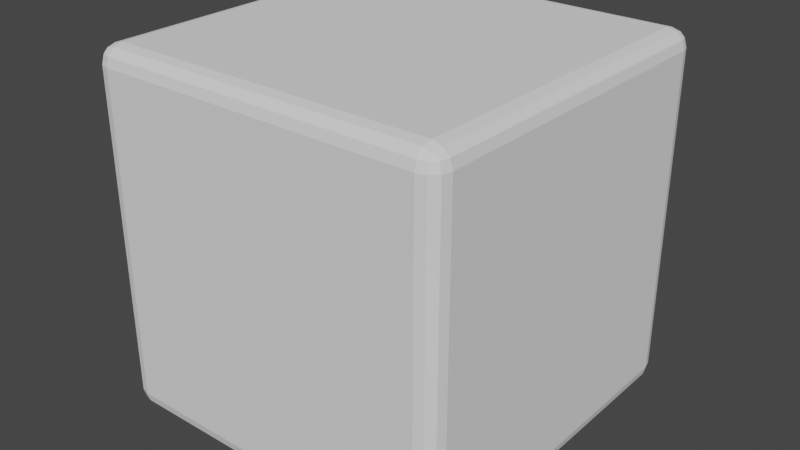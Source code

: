 # Source: Cube.blend  (saved by Blender 3.0.42; exported with 4.5.12 LTS)
import bpy
from mathutils import Matrix  # noqa: F401  (used for matrix-valued properties, if any)

bpy.ops.wm.read_factory_settings(use_empty=True)
scene = bpy.context.scene
scene.name = 'Scene'

# ---- collections
col_collection = bpy.data.collections.new('Collection'); scene.collection.children.link(col_collection)

# ---- world
world_world = bpy.data.worlds.new('World'); scene.world = world_world
world_world.use_nodes = True; world_world.node_tree.nodes.clear()
_N = world_world.node_tree.nodes; _L = world_world.node_tree.links
n0 = _N.new('ShaderNodeOutputWorld'); n0.name = 'World Output'; n0.location = (300, 300)
n1 = _N.new('ShaderNodeBackground'); n1.name = 'Background'; n1.location = (10, 300)
n1.inputs[0].default_value = (0.05088, 0.05088, 0.05088, 1.0)
_L.new(n1.outputs[0], n0.inputs[0])
n0.is_active_output = True
world_world.color = (0.05088, 0.05088, 0.05088)
world_world.use_sun_shadow = False
world_world.sun_shadow_jitter_overblur = 0.0

# ---- meshes
me_cube_001 = bpy.data.meshes.new('Cube.001')
me_cube_001.from_pydata([(-2.25, -2.25, -2.5), (-2.25, -2.5, -2.25), (-2.5, -2.25, -2.25), (-2.25, -2.375, -2.467), (-2.375, -2.25, -2.467), (-2.37, -2.37, -2.434), (-2.375, -2.467, -2.25), (-2.25, -2.467, -2.375), (-2.37, -2.434, -2.37), (-2.467, -2.25, -2.375), (-2.467, -2.375, -2.25), (-2.434, -2.37, -2.37), (-2.25, -2.5, 2.25), (-2.25, -2.25, 2.5), (-2.5, -2.25, 2.25), (-2.25, -2.467, 2.375), (-2.375, -2.467, 2.25), (-2.37, -2.434, 2.37), (-2.375, -2.25, 2.467), (-2.25, -2.375, 2.467), (-2.37, -2.37, 2.434), (-2.467, -2.375, 2.25), (-2.467, -2.25, 2.375), (-2.434, -2.37, 2.37), (-2.25, 2.25, -2.5), (-2.5, 2.25, -2.25), (-2.25, 2.5, -2.25), (-2.375, 2.25, -2.467), (-2.25, 2.375, -2.467), (-2.37, 2.37, -2.434), (-2.467, 2.375, -2.25), (-2.467, 2.25, -2.375), (-2.434, 2.37, -2.37), (-2.25, 2.467, -2.375), (-2.375, 2.467, -2.25), (-2.37, 2.434, -2.37), (-2.25, 2.25, 2.5), (-2.25, 2.5, 2.25), (-2.5, 2.25, 2.25), (-2.25, 2.375, 2.467), (-2.375, 2.25, 2.467), (-2.37, 2.37, 2.434), (-2.375, 2.467, 2.25), (-2.25, 2.467, 2.375), (-2.37, 2.434, 2.37), (-2.467, 2.25, 2.375), (-2.467, 2.375, 2.25), (-2.434, 2.37, 2.37), (2.25, -2.25, -2.5), (2.5, -2.25, -2.25), (2.25, -2.5, -2.25), (2.375, -2.25, -2.467), (2.25, -2.375, -2.467), (2.37, -2.37, -2.434), (2.467, -2.375, -2.25), (2.467, -2.25, -2.375), (2.434, -2.37, -2.37), (2.25, -2.467, -2.375), (2.375, -2.467, -2.25), (2.37, -2.434, -2.37), (2.25, -2.25, 2.5), (2.25, -2.5, 2.25), (2.5, -2.25, 2.25), (2.25, -2.375, 2.467), (2.375, -2.25, 2.467), (2.37, -2.37, 2.434), (2.375, -2.467, 2.25), (2.25, -2.467, 2.375), (2.37, -2.434, 2.37), (2.467, -2.25, 2.375), (2.467, -2.375, 2.25), (2.434, -2.37, 2.37), (2.25, 2.25, -2.5), (2.25, 2.5, -2.25), (2.5, 2.25, -2.25), (2.25, 2.375, -2.467), (2.375, 2.25, -2.467), (2.37, 2.37, -2.434), (2.375, 2.467, -2.25), (2.25, 2.467, -2.375), (2.37, 2.434, -2.37), (2.467, 2.25, -2.375), (2.467, 2.375, -2.25), (2.434, 2.37, -2.37), (2.25, 2.25, 2.5), (2.5, 2.25, 2.25), (2.25, 2.5, 2.25), (2.375, 2.25, 2.467), (2.25, 2.375, 2.467), (2.37, 2.37, 2.434), (2.467, 2.375, 2.25), (2.467, 2.25, 2.375), (2.434, 2.37, 2.37), (2.25, 2.467, 2.375), (2.375, 2.467, 2.25), (2.37, 2.434, 2.37)], [], [(50, 61, 12, 1), (74, 85, 62, 49), (84, 36, 13, 60), (2, 14, 38, 25), (26, 37, 86, 73), (0, 3, 5, 4), (3, 7, 8, 5), (1, 6, 8, 7), (6, 10, 11, 8), (2, 9, 11, 10), (9, 4, 5, 11), (5, 8, 11), (12, 15, 17, 16), (15, 19, 20, 17), (13, 18, 20, 19), (18, 22, 23, 20), (14, 21, 23, 22), (21, 16, 17, 23), (17, 20, 23), (24, 27, 29, 28), (27, 31, 32, 29), (25, 30, 32, 31), (30, 34, 35, 32), (26, 33, 35, 34), (33, 28, 29, 35), (29, 32, 35), (36, 39, 41, 40), (39, 43, 44, 41), (37, 42, 44, 43), (42, 46, 47, 44), (38, 45, 47, 46), (45, 40, 41, 47), (41, 44, 47), (48, 51, 53, 52), (51, 55, 56, 53), (49, 54, 56, 55), (54, 58, 59, 56), (50, 57, 59, 58), (57, 52, 53, 59), (53, 56, 59), (60, 63, 65, 64), (63, 67, 68, 65), (61, 66, 68, 67), (66, 70, 71, 68), (62, 69, 71, 70), (69, 64, 65, 71), (65, 68, 71), (72, 75, 77, 76), (75, 79, 80, 77), (73, 78, 80, 79), (78, 82, 83, 80), (74, 81, 83, 82), (81, 76, 77, 83), (77, 80, 83), (84, 87, 89, 88), (87, 91, 92, 89), (85, 90, 92, 91), (90, 94, 95, 92), (86, 93, 95, 94), (93, 88, 89, 95), (89, 92, 95), (24, 0, 4, 27), (27, 4, 9, 31), (31, 9, 2, 25), (1, 12, 16, 6), (6, 16, 21, 10), (10, 21, 14, 2), (13, 36, 40, 18), (18, 40, 45, 22), (22, 45, 38, 14), (37, 26, 34, 42), (42, 34, 30, 46), (46, 30, 25, 38), (72, 24, 28, 75), (75, 28, 33, 79), (79, 33, 26, 73), (36, 84, 88, 39), (39, 88, 93, 43), (43, 93, 86, 37), (85, 74, 82, 90), (90, 82, 78, 94), (94, 78, 73, 86), (48, 72, 76, 51), (51, 76, 81, 55), (55, 81, 74, 49), (84, 60, 64, 87), (87, 64, 69, 91), (91, 69, 62, 85), (61, 50, 58, 66), (66, 58, 54, 70), (70, 54, 49, 62), (0, 48, 52, 3), (3, 52, 57, 7), (7, 57, 50, 1), (60, 13, 19, 63), (63, 19, 15, 67), (67, 15, 12, 61), (24, 72, 48, 0)])
_uv = me_cube_001.uv_layers.new(name='UVMap')
_uv.uv.foreach_set('vector', [0.3875, 0.7625, 0.6125, 0.7625, 0.6125, 0.9875, 0.3875, 0.9875, 0.3875, 0.5125, 0.6125, 0.5125, 0.6125, 0.7375, 0.3875, 0.7375, 0.6375, 0.5125, 0.8625, 0.5125, 0.8625, 0.7375, 0.6375, 0.7375, 0.3875, 0.0125, 0.6125, 0.0125, 0.6125, 0.2375, 0.3875, 0.2375, 0.3875, 0.2625, 0.6125, 0.2625, 0.6125, 0.4875, 0.3875, 0.4875, 0.1375, 0.7375, 0.1375, 0.7437, 0.1315, 0.7435, 0.1313, 0.7375, 0.1375, 0.7437, 0.1375, 0.75, 0.1315, 0.75, 0.1315, 0.7435, 0.3875, 0.9875, 0.3875, 0.9937, 0.3815, 0.9935, 0.3813, 0.9875, 0.3875, 0.00167, 0.3875, 0.0, 0.3815, 0.0, 0.3815, 0.003292, 0.3875, 0.0125, 0.3813, 0.0125, 0.3815, 0.006522, 0.3875, 0.006258, 0.1267, 0.7375, 0.125, 0.7375, 0.125, 0.7435, 0.1283, 0.7435, 0.1315, 0.7435, 0.1315, 0.75, 0.125, 0.7435, 0.6125, 0.9875, 0.6187, 0.9875, 0.6185, 0.9935, 0.6125, 0.9937, 0.6187, 0.9875, 0.625, 0.9875, 0.625, 0.9935, 0.6185, 0.9935, 0.8625, 0.7375, 0.8687, 0.7375, 0.8685, 0.7435, 0.8625, 0.7437, 0.6233, 0.0125, 0.625, 0.0125, 0.625, 0.006522, 0.6217, 0.006522, 0.6125, 0.0125, 0.6125, 0.006258, 0.6185, 0.006522, 0.6187, 0.0125, 0.6125, 0.006258, 0.6125, 0.0, 0.6185, 0.0, 0.6185, 0.006522, 0.6185, 0.9935, 0.625, 0.9935, 0.6185, 1.0, 0.1375, 0.5125, 0.1313, 0.5125, 0.1315, 0.5065, 0.1375, 0.5063, 0.1313, 0.5125, 0.125, 0.5125, 0.125, 0.5065, 0.1315, 0.5065, 0.3875, 0.2375, 0.3875, 0.2437, 0.3815, 0.2435, 0.3813, 0.2375, 0.3875, 0.2437, 0.3875, 0.25, 0.3815, 0.25, 0.3815, 0.2435, 0.3875, 0.2625, 0.3813, 0.2625, 0.3815, 0.2565, 0.3875, 0.2563, 0.1375, 0.5017, 0.1375, 0.5, 0.1315, 0.5, 0.1315, 0.5033, 0.1315, 0.5065, 0.125, 0.5065, 0.1315, 0.5, 0.8625, 0.5125, 0.8625, 0.5063, 0.8685, 0.5065, 0.8687, 0.5125, 0.6233, 0.2625, 0.625, 0.2625, 0.625, 0.2565, 0.6217, 0.2565, 0.6125, 0.2625, 0.6125, 0.2563, 0.6185, 0.2565, 0.6187, 0.2625, 0.6125, 0.2563, 0.6125, 0.25, 0.6185, 0.25, 0.6185, 0.2565, 0.6125, 0.2375, 0.6187, 0.2375, 0.6185, 0.2435, 0.6125, 0.2437, 0.6187, 0.2375, 0.625, 0.2375, 0.625, 0.2435, 0.6185, 0.2435, 0.6217, 0.2565, 0.625, 0.2565, 0.6185, 0.25, 0.3625, 0.7375, 0.3687, 0.7375, 0.3685, 0.7435, 0.3625, 0.7437, 0.3687, 0.7375, 0.375, 0.7375, 0.375, 0.7435, 0.3685, 0.7435, 0.3875, 0.7375, 0.3875, 0.7437, 0.3815, 0.7435, 0.3813, 0.7375, 0.3875, 0.7437, 0.3875, 0.75, 0.3815, 0.75, 0.3815, 0.7435, 0.3875, 0.7625, 0.3813, 0.7625, 0.3815, 0.7565, 0.3875, 0.7563, 0.3625, 0.7483, 0.3625, 0.75, 0.3685, 0.75, 0.3685, 0.7467, 0.3685, 0.7435, 0.375, 0.7435, 0.3685, 0.75, 0.6375, 0.7375, 0.6375, 0.7437, 0.6315, 0.7435, 0.6313, 0.7375, 0.6233, 0.7625, 0.625, 0.7625, 0.625, 0.7565, 0.6217, 0.7565, 0.6125, 0.7625, 0.6125, 0.7563, 0.6185, 0.7565, 0.6187, 0.7625, 0.6125, 0.7563, 0.6125, 0.75, 0.6185, 0.75, 0.6185, 0.7565, 0.6125, 0.7375, 0.6187, 0.7375, 0.6185, 0.7435, 0.6125, 0.7437, 0.6187, 0.7375, 0.625, 0.7375, 0.625, 0.7435, 0.6185, 0.7435, 0.6217, 0.7565, 0.625, 0.7565, 0.6185, 0.75, 0.3625, 0.5125, 0.3625, 0.5063, 0.3685, 0.5065, 0.3687, 0.5125, 0.3625, 0.5063, 0.3625, 0.5, 0.3685, 0.5, 0.3685, 0.5065, 0.3875, 0.4875, 0.3875, 0.4937, 0.3815, 0.4935, 0.3813, 0.4875, 0.3875, 0.4937, 0.3875, 0.5, 0.3815, 0.5, 0.3815, 0.4935, 0.3875, 0.5125, 0.3813, 0.5125, 0.3815, 0.5065, 0.3875, 0.5063, 0.3813, 0.5125, 0.375, 0.5125, 0.375, 0.5065, 0.3815, 0.5065, 0.3685, 0.5065, 0.3685, 0.5, 0.375, 0.5065, 0.6375, 0.5125, 0.6313, 0.5125, 0.6315, 0.5065, 0.6375, 0.5063, 0.6313, 0.5125, 0.625, 0.5125, 0.625, 0.5065, 0.6315, 0.5065, 0.6125, 0.5125, 0.6125, 0.5063, 0.6185, 0.5065, 0.6187, 0.5125, 0.6125, 0.5063, 0.6125, 0.5, 0.6185, 0.5, 0.6185, 0.5065, 0.6125, 0.4875, 0.6187, 0.4875, 0.6185, 0.4935, 0.6125, 0.4937, 0.6187, 0.4875, 0.625, 0.4875, 0.625, 0.4935, 0.6185, 0.4935, 0.6217, 0.5065, 0.625, 0.5065, 0.6185, 0.5, 0.1375, 0.5125, 0.1375, 0.7375, 0.1313, 0.7375, 0.1313, 0.5125, 0.1313, 0.5125, 0.1313, 0.7375, 0.125, 0.7375, 0.125, 0.5125, 0.3813, 0.2375, 0.3813, 0.0125, 0.3875, 0.0125, 0.3875, 0.2375, 0.3875, 0.9875, 0.6125, 0.9875, 0.6125, 0.9937, 0.3875, 0.9937, 0.3875, 0.0, 0.6125, 0.0, 0.6125, 0.006258, 0.3875, 0.006258, 0.3875, 0.006258, 0.6125, 0.006258, 0.6125, 0.0125, 0.3875, 0.0125, 0.8625, 0.7375, 0.8625, 0.5125, 0.8687, 0.5125, 0.8687, 0.7375, 0.625, 0.0125, 0.625, 0.2375, 0.6187, 0.2375, 0.6187, 0.0125, 0.6187, 0.0125, 0.6187, 0.2375, 0.6125, 0.2375, 0.6125, 0.0125, 0.6125, 0.2625, 0.3875, 0.2625, 0.3875, 0.2563, 0.6125, 0.2563, 0.6125, 0.2563, 0.3875, 0.2563, 0.3875, 0.2437, 0.6125, 0.2437, 0.6125, 0.2437, 0.3875, 0.2437, 0.3875, 0.2375, 0.6125, 0.2375, 0.3625, 0.5125, 0.1375, 0.5125, 0.1375, 0.5063, 0.3625, 0.5063, 0.3625, 0.5063, 0.1375, 0.5063, 0.1375, 0.5, 0.3625, 0.5, 0.3813, 0.4875, 0.3813, 0.2625, 0.3875, 0.2625, 0.3875, 0.4875, 0.8625, 0.5125, 0.6375, 0.5125, 0.6375, 0.5063, 0.8625, 0.5063, 0.625, 0.2625, 0.625, 0.4875, 0.6187, 0.4875, 0.6187, 0.2625, 0.6187, 0.2625, 0.6187, 0.4875, 0.6125, 0.4875, 0.6125, 0.2625, 0.6125, 0.5125, 0.3875, 0.5125, 0.3875, 0.5063, 0.6125, 0.5063, 0.6125, 0.5063, 0.3875, 0.5063, 0.3875, 0.4937, 0.6125, 0.4937, 0.6125, 0.4937, 0.3875, 0.4937, 0.3875, 0.4875, 0.6125, 0.4875, 0.3625, 0.7375, 0.3625, 0.5125, 0.3687, 0.5125, 0.3687, 0.7375, 0.3687, 0.7375, 0.3687, 0.5125, 0.3813, 0.5125, 0.3813, 0.7375, 0.3813, 0.7375, 0.3813, 0.5125, 0.3875, 0.5125, 0.3875, 0.7375, 0.6375, 0.5125, 0.6375, 0.7375, 0.6313, 0.7375, 0.6313, 0.5125, 0.6313, 0.5125, 0.6313, 0.7375, 0.6187, 0.7375, 0.6187, 0.5125, 0.6187, 0.5125, 0.6187, 0.7375, 0.6125, 0.7375, 0.6125, 0.5125, 0.6125, 0.7625, 0.3875, 0.7625, 0.3875, 0.7563, 0.6125, 0.7563, 0.6125, 0.7563, 0.3875, 0.7563, 0.3875, 0.7437, 0.6125, 0.7437, 0.6125, 0.7437, 0.3875, 0.7437, 0.3875, 0.7375, 0.6125, 0.7375, 0.1375, 0.7375, 0.3625, 0.7375, 0.3625, 0.7437, 0.1375, 0.7437, 0.1375, 0.7437, 0.3625, 0.7437, 0.3625, 0.75, 0.1375, 0.75, 0.3813, 0.9875, 0.3813, 0.7625, 0.3875, 0.7625, 0.3875, 0.9875, 0.6375, 0.7375, 0.8625, 0.7375, 0.8625, 0.7437, 0.6375, 0.7437, 0.625, 0.7625, 0.625, 0.9875, 0.6187, 0.9875, 0.6187, 0.7625, 0.6187, 0.7625, 0.6187, 0.9875, 0.6125, 0.9875, 0.6125, 0.7625, 0.1375, 0.5125, 0.3625, 0.5125, 0.3625, 0.7375, 0.1375, 0.7375])
me_cube_001.use_remesh_fix_poles = True
me_cube_001.use_remesh_preserve_attributes = False
me_cube_001.update()

# ---- objects
ob_cube = bpy.data.objects.new('Cube', me_cube_001)

# ---- transforms, parenting, visibility, modifiers, constraints
ob_cube.location = (0.0, 0.0, 0.0)

# ---- collection membership
col_collection.objects.link(ob_cube)

# ---- scene / render settings (as saved in the file)
scene.frame_start = 1; scene.frame_end = 250; scene.frame_set(1)
scene.render.engine = 'BLENDER_EEVEE_NEXT'
scene.cycles.sampling_pattern = 'TABULATED_SOBOL'
scene.cycles.use_light_tree = False
scene.view_settings.view_transform = 'Filmic'
bpy.context.view_layer.update()

# ---- added for rendering (the .blend has no active camera and no usable light): camera, sun
cam_auto = bpy.data.cameras.new('AutoCamera')
cam_auto.lens = 50.0
cam_auto.sensor_width = 36.0
cam_auto.clip_end = 1000.0
ob_auto_camera = bpy.data.objects.new('AutoCamera', cam_auto)
scene.collection.objects.link(ob_auto_camera)
ob_auto_camera.location = (8.01268, -9.61522, 6.41014)
ob_auto_camera.rotation_euler = (1.09748, -7.21219e-08, 0.694738)
scene.camera = ob_auto_camera
light_auto_sun = bpy.data.lights.new('AutoSun', 'SUN')
light_auto_sun.energy = 3.0
light_auto_sun.angle = 0.0523599
ob_auto_sun = bpy.data.objects.new('AutoSun', light_auto_sun)
scene.collection.objects.link(ob_auto_sun)
ob_auto_sun.rotation_euler = (0.872665, 0.174533, 0.523599)
bpy.context.view_layer.update()
